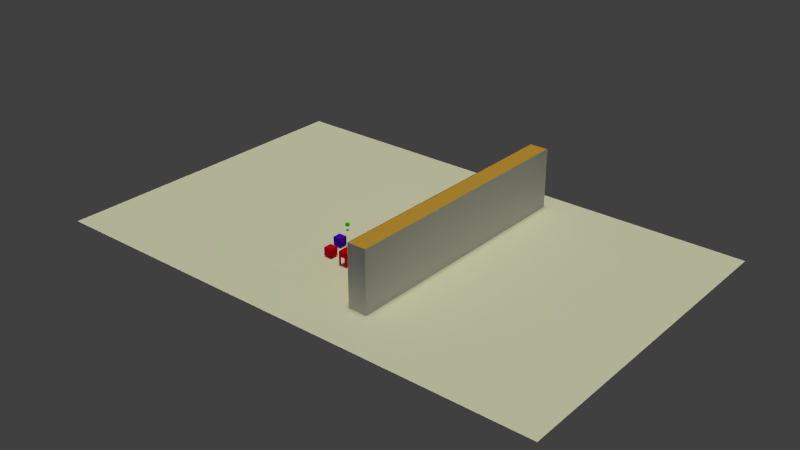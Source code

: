 # Source: intro.blend  (saved by Blender 2.72.0; exported with 4.5.12 LTS)
import bpy
from mathutils import Matrix  # noqa: F401  (used for matrix-valued properties, if any)

bpy.ops.wm.read_factory_settings(use_empty=True)
scene = bpy.context.scene
scene.name = 'Scene'

# ---- collections
col_collection_1 = bpy.data.collections.new('Collection 1'); scene.collection.children.link(col_collection_1)

# ---- materials (node trees are filled in below, after node groups)
mat_material_012 = bpy.data.materials.new('Material.012')
mat_material_012.alpha_threshold = 0.0
mat_material_012.use_transparent_shadow = False
mat_material_012.diffuse_color = (0.8, 0.02044, 0.04071, 1.0)
mat_material_012.roughness = 0.5
mat_material_011 = bpy.data.materials.new('Material.011')
mat_material_011.alpha_threshold = 0.0
mat_material_011.use_transparent_shadow = False
mat_material_011.diffuse_color = (0.8, 0.0, 0.0, 1.0)
mat_material_011.roughness = 0.5
mat_material_013 = bpy.data.materials.new('Material.013')
mat_material_013.alpha_threshold = 0.0
mat_material_013.use_transparent_shadow = False
mat_material_013.diffuse_color = (0.8, 0.4489, 0.04968, 1.0)
mat_material_013.roughness = 0.5
mat_material_007 = bpy.data.materials.new('Material.007')
mat_material_007.alpha_threshold = 0.0
mat_material_007.use_transparent_shadow = False
mat_material_007.diffuse_color = (0.04144, 0.02876, 0.3506, 1.0)
mat_material_007.roughness = 0.5
mat_material = bpy.data.materials.new('Material')
mat_material.alpha_threshold = 0.0
mat_material.use_transparent_shadow = False
mat_material.diffuse_color = (0.0984, 0.0, 0.8, 1.0)
mat_material.roughness = 0.5
mat_material.line_color = (0.0, 0.0, 0.0, 1.0)
mat_material_006 = bpy.data.materials.new('Material.006')
mat_material_006.alpha_threshold = 0.0
mat_material_006.use_transparent_shadow = False
mat_material_006.roughness = 0.5
mat_material_006.line_color = (0.0, 0.0, 0.0, 1.0)
mat_material_005 = bpy.data.materials.new('Material.005')
mat_material_005.alpha_threshold = 0.0
mat_material_005.use_transparent_shadow = False
mat_material_005.diffuse_color = (0.8, 0.6338, 0.0, 1.0)
mat_material_005.roughness = 0.5
mat_material_005.line_color = (0.0, 0.0, 0.0, 1.0)
mat_material_001 = bpy.data.materials.new('Material.001')
mat_material_001.alpha_threshold = 0.0
mat_material_001.use_transparent_shadow = False
mat_material_001.diffuse_color = (0.3344, 0.8, 0.1992, 1.0)
mat_material_001.roughness = 0.5
mat_material_001.line_color = (0.0, 0.0, 0.0, 1.0)
mat_material_008 = bpy.data.materials.new('Material.008')
mat_material_008.alpha_threshold = 0.0
mat_material_008.use_transparent_shadow = False
mat_material_008.diffuse_color = (0.8, 0.02664, 0.0, 1.0)
mat_material_008.roughness = 0.5
mat_material_008.line_color = (0.0, 0.0, 0.0, 1.0)
mat_material_009 = bpy.data.materials.new('Material.009')
mat_material_009.alpha_threshold = 0.0
mat_material_009.use_transparent_shadow = False
mat_material_009.diffuse_color = (0.1578, 0.1803, 0.8, 1.0)
mat_material_009.roughness = 0.5
mat_material_009.line_color = (0.0, 0.0, 0.0, 1.0)
mat_material_010 = bpy.data.materials.new('Material.010')
mat_material_010.alpha_threshold = 0.0
mat_material_010.use_transparent_shadow = False
mat_material_010.diffuse_color = (0.07098, 0.8, 0.0, 1.0)
mat_material_010.roughness = 0.5
mat_material_010.line_color = (0.0, 0.0, 0.0, 1.0)
mat_material_003 = bpy.data.materials.new('Material.003')
mat_material_003.alpha_threshold = 0.0
mat_material_003.use_transparent_shadow = False
mat_material_003.diffuse_color = (0.8, 0.0, 0.02037, 1.0)
mat_material_003.roughness = 0.5
mat_material_003.line_color = (0.0, 0.0, 0.0, 1.0)
mat_material_004 = bpy.data.materials.new('Material.004')
mat_material_004.alpha_threshold = 0.0
mat_material_004.use_transparent_shadow = False
mat_material_004.diffuse_color = (0.9766, 1.0, 0.6899, 1.0)
mat_material_004.roughness = 0.5
mat_material_004.line_color = (0.0, 0.0, 0.0, 1.0)

# ---- material node trees

# ---- world
world_world = bpy.data.worlds.new('World'); scene.world = world_world
world_world.color = (0.05088, 0.05088, 0.05088)
world_world.use_sun_shadow = False
world_world.sun_shadow_jitter_overblur = 0.0
world_world.cycles.sampling_method = 'MANUAL'
world_world.cycles.sample_map_resolution = 256

# ---- lights
light_point_001 = bpy.data.lights.new('Point.001', 'POINT')
light_point_001.color = (1.0, 0.01297, 0.03844)
light_point_001.transmission_factor = 0.0
light_point_001.energy = 73.0
light_point_001.shadow_buffer_clip_start = 0.5
light_point_001.shadow_soft_size = 0.1
light_point_001.shadow_maximum_resolution = 0.006
light_point_001.use_absolute_resolution = True
light_point_001.cycles.use_multiple_importance_sampling = False
light_sun_001 = bpy.data.lights.new('Sun.001', 'SUN')
light_sun_001.transmission_factor = 0.0
light_sun_001.angle = 0.1993
light_sun_001.energy = 1.23
light_sun_001.shadow_buffer_clip_start = 0.5
light_sun_001.shadow_soft_size = 0.1
light_sun_001.shadow_cascade_max_distance = 1000.0
light_sun_001.cycles.use_multiple_importance_sampling = False

# ---- meshes
me_plane_003 = bpy.data.meshes.new('Plane.003')
me_plane_003.from_pydata([(-1.0, -1.0, 0.0), (1.0, -1.0, 0.0), (-1.0, 1.0, 0.0), (1.0, 1.0, 0.0)], [], [(0, 1, 3, 2)])
me_plane_003.use_remesh_preserve_volume = False
me_plane_003.use_remesh_preserve_attributes = False
me_plane_003.use_mirror_vertex_groups = False
me_plane_003.update()
me_plane_002 = bpy.data.meshes.new('Plane.002')
me_plane_002.from_pydata([(-1.0, -1.0, 0.0), (1.0, -1.0, 0.0), (-1.0, 1.0, 0.0), (1.0, 1.0, 0.0)], [], [(0, 1, 3, 2)])
me_plane_002.use_remesh_preserve_volume = False
me_plane_002.use_remesh_preserve_attributes = False
me_plane_002.use_mirror_vertex_groups = False
me_plane_002.update()
me_cube_009 = bpy.data.meshes.new('Cube.009')
me_cube_009.from_pydata([(1.0, 1.0, -1.0), (1.0, -1.0, -1.0), (-1.0, -1.0, -1.0), (-1.0, 1.0, -1.0), (1.0, 1.0, 1.0), (1.0, -1.0, 1.0), (-1.0, -1.0, 1.0), (-1.0, 1.0, 1.0)], [], [(0, 1, 2, 3), (4, 7, 6, 5), (0, 4, 5, 1), (1, 5, 6, 2), (2, 6, 7, 3), (4, 0, 3, 7)])
me_cube_009.materials.append(mat_material_012)
me_cube_009.use_remesh_preserve_volume = False
me_cube_009.use_remesh_preserve_attributes = False
me_cube_009.use_mirror_vertex_groups = False
me_cube_009.update()
me_cube_004 = bpy.data.meshes.new('Cube.004')
me_cube_004.from_pydata([(-1.0, -1.492, -1.0), (-1.0, 1.492, -1.0), (1.0, 1.492, -1.0), (1.0, -1.492, -1.0), (-1.0, -1.492, 1.0), (-1.0, 1.492, 1.0), (1.0, 1.492, 1.0), (1.0, -1.492, 1.0), (-0.5732, 1.492, 1.0), (-0.5732, 1.492, -1.0), (-0.5732, -1.492, 1.0), (-0.5732, -1.492, -1.0), (0.5779, 1.492, 1.0), (0.5779, -1.492, -1.0), (0.5779, 1.492, -1.0), (0.5779, -1.492, 1.0), (-1.0, -1.492, 0.266), (-1.0, 1.492, 0.266), (1.0, 1.492, 0.266), (1.0, -1.492, 0.266), (-0.5732, 1.492, 0.266), (-0.5732, -1.492, 0.266), (0.5779, 1.492, 0.266), (0.5779, -1.492, 0.266), (-1.0, -1.021, 1.0), (-1.0, -1.021, -1.0), (1.0, -1.021, 1.0), (1.0, -1.021, -1.0), (-0.5732, -1.021, 1.0), (0.5779, -1.021, 1.0), (-1.0, -1.021, 0.266), (1.0, -1.021, 0.266), (-1.0, 1.043, 1.0), (1.0, 1.043, -1.0), (1.0, 1.043, 0.266), (-1.0, 1.043, -1.0), (1.0, 1.043, 1.0), (-0.5732, 1.043, 1.0), (0.5779, 1.043, 1.0), (-1.0, 1.043, 0.266)], [(13, 15), (27, 26)], [(39, 17, 1, 35), (22, 18, 2, 14), (31, 19, 3, 27), (21, 16, 0, 11), (37, 8, 5, 32), (17, 20, 9, 1), (38, 12, 8, 37), (19, 23, 13, 3), (36, 6, 12, 38), (32, 5, 17, 39), (12, 6, 18, 22), (26, 7, 19, 31), (10, 4, 16, 21), (5, 8, 20, 17), (15, 10, 21, 23), (8, 12, 22, 20), (7, 15, 23, 19), (16, 30, 25, 0), (10, 28, 24, 4), (15, 29, 28, 10), (7, 26, 29, 15), (4, 24, 30, 16), (36, 26, 31, 34), (28, 37, 32, 24), (29, 38, 37, 28), (26, 36, 38, 29), (24, 32, 39, 30), (18, 34, 33, 2), (6, 36, 34, 18), (11, 25, 30, 21), (9, 20, 39, 35), (14, 33, 34, 22), (13, 23, 31, 27)])
me_cube_004.materials.append(mat_material_011)
me_cube_004.use_remesh_preserve_volume = False
me_cube_004.use_remesh_preserve_attributes = False
me_cube_004.use_mirror_vertex_groups = False
me_cube_004.update()
me_plane_001 = bpy.data.meshes.new('Plane.001')
me_plane_001.from_pydata([(-1.0, -1.0, 0.0), (1.0, -1.0, 0.0), (-1.0, 1.0, 0.0), (1.0, 1.0, 0.0)], [], [(0, 1, 3, 2)])
me_plane_001.use_remesh_preserve_volume = False
me_plane_001.use_remesh_preserve_attributes = False
me_plane_001.use_mirror_vertex_groups = False
me_plane_001.update()
me_cube_001 = bpy.data.meshes.new('Cube.001')
me_cube_001.from_pydata([(-1.0, -1.0, -1.0), (-1.0, 1.0, -1.0), (1.0, 1.0, -1.0), (1.0, -1.0, -1.0), (-1.0, -1.0, 1.0), (-1.0, 1.0, 1.0), (1.0, 1.0, 1.0), (1.0, -1.0, 1.0)], [], [(4, 5, 1, 0), (5, 6, 2, 1), (6, 7, 3, 2), (7, 4, 0, 3), (0, 1, 2, 3), (7, 6, 5, 4)])
me_cube_001.materials.append(mat_material_013)
me_cube_001.use_remesh_preserve_volume = False
me_cube_001.use_remesh_preserve_attributes = False
me_cube_001.use_mirror_vertex_groups = False
me_cube_001.update()
me_cube = bpy.data.meshes.new('Cube')
me_cube.from_pydata([(-1.0, -1.492, -1.0), (-1.0, 1.492, -1.0), (1.0, 1.492, -1.0), (1.0, -1.492, -1.0), (-1.0, -1.492, 1.0), (-1.0, 1.492, 1.0), (1.0, 1.492, 1.0), (1.0, -1.492, 1.0), (-0.5732, 1.492, 1.0), (-0.5732, 1.492, -1.0), (-0.5732, -1.492, 1.0), (-0.5732, -1.492, -1.0), (0.5779, 1.492, 1.0), (0.5779, -1.492, -1.0), (0.5779, 1.492, -1.0), (0.5779, -1.492, 1.0), (-1.0, -1.492, 0.266), (-1.0, 1.492, 0.266), (1.0, 1.492, 0.266), (1.0, -1.492, 0.266), (-0.5732, 1.492, 0.266), (-0.5732, -1.492, 0.266), (0.5779, 1.492, 0.266), (0.5779, -1.492, 0.266), (-1.0, -1.021, 1.0), (-1.0, -1.021, -1.0), (1.0, -1.021, 1.0), (1.0, -1.021, -1.0), (-0.5732, -1.021, 1.0), (0.5779, -1.021, 1.0), (-1.0, -1.021, 0.266), (1.0, -1.021, 0.266), (-1.0, 1.043, 1.0), (1.0, 1.043, -1.0), (1.0, 1.043, 0.266), (-1.0, 1.043, -1.0), (1.0, 1.043, 1.0), (-0.5732, 1.043, 1.0), (0.5779, 1.043, 1.0), (-1.0, 1.043, 0.266)], [(13, 15), (27, 26)], [(39, 17, 1, 35), (22, 18, 2, 14), (31, 19, 3, 27), (21, 16, 0, 11), (37, 8, 5, 32), (17, 20, 9, 1), (38, 12, 8, 37), (19, 23, 13, 3), (36, 6, 12, 38), (32, 5, 17, 39), (12, 6, 18, 22), (26, 7, 19, 31), (10, 4, 16, 21), (5, 8, 20, 17), (15, 10, 21, 23), (8, 12, 22, 20), (7, 15, 23, 19), (16, 30, 25, 0), (10, 28, 24, 4), (15, 29, 28, 10), (7, 26, 29, 15), (4, 24, 30, 16), (36, 26, 31, 34), (28, 37, 32, 24), (29, 38, 37, 28), (26, 36, 38, 29), (24, 32, 39, 30), (18, 34, 33, 2), (6, 36, 34, 18), (11, 25, 30, 21), (9, 20, 39, 35), (14, 33, 34, 22), (13, 23, 31, 27)])
me_cube.materials.append(mat_material_007)
me_cube.use_remesh_preserve_volume = False
me_cube.use_remesh_preserve_attributes = False
me_cube.use_mirror_vertex_groups = False
me_cube.update()
me_cube_000 = bpy.data.meshes.new('Cube.000')
me_cube_000.from_pydata([(1.0, 1.0, -1.0), (1.0, -1.0, -1.0), (-1.0, -1.0, -1.0), (-1.0, 1.0, -1.0), (1.0, 1.0, 1.0), (1.0, -1.0, 1.0), (-1.0, -1.0, 1.0), (-1.0, 1.0, 1.0)], [], [(0, 1, 2, 3), (4, 7, 6, 5), (0, 4, 5, 1), (1, 5, 6, 2), (2, 6, 7, 3), (4, 0, 3, 7)])
me_cube_000.materials.append(mat_material)
me_cube_000.use_remesh_preserve_volume = False
me_cube_000.use_remesh_preserve_attributes = False
me_cube_000.use_mirror_vertex_groups = False
me_cube_000.update()
me_cube_013 = bpy.data.meshes.new('Cube.013')
me_cube_013.from_pydata([(-1.0, -1.0, -1.0), (-1.0, 1.0, -1.0), (1.0, 1.0, -1.0), (1.0, -1.0, -1.0), (-1.0, -1.0, -0.6803), (-1.0, 1.0, -0.6803), (1.0, 1.0, -0.6803), (1.0, -1.0, -0.6803), (-0.712, -0.712, -0.4084), (-0.712, 0.712, -0.4084), (0.712, 0.712, -0.4084), (0.712, -0.712, -0.4084), (-0.712, -0.6603, 0.1954), (-0.712, 0.6603, 0.728), (0.712, 0.6603, 0.728), (0.712, -0.6603, 0.1954), (-0.644, -0.6115, 0.2563), (-0.644, 0.5829, 0.738), (0.644, 0.5829, 0.738), (0.644, -0.6115, 0.2563), (-0.3232, -0.314, 0.3763), (-0.3232, 0.2854, 0.618), (0.3232, 0.2854, 0.618), (0.3232, -0.314, 0.3763), (-0.3232, -0.3664, 0.5062), (-0.3232, 0.233, 0.7479), (0.3232, 0.233, 0.7479), (0.3232, -0.3664, 0.5062)], [], [(4, 5, 1, 0), (5, 6, 2, 1), (6, 7, 3, 2), (7, 4, 0, 3), (0, 1, 2, 3), (4, 7, 11, 8), (8, 11, 15, 12), (6, 5, 9, 10), (5, 4, 8, 9), (7, 6, 10, 11), (12, 15, 19, 16), (11, 10, 14, 15), (9, 8, 12, 13), (10, 9, 13, 14), (16, 19, 23, 20), (13, 12, 16, 17), (14, 13, 17, 18), (15, 14, 18, 19), (20, 23, 27, 24), (18, 17, 21, 22), (19, 18, 22, 23), (17, 16, 20, 21), (27, 26, 25, 24), (21, 20, 24, 25), (22, 21, 25, 26), (23, 22, 26, 27)])
me_cube_013.materials.append(mat_material_006)
me_cube_013.use_remesh_preserve_volume = False
me_cube_013.use_remesh_preserve_attributes = False
me_cube_013.use_mirror_vertex_groups = False
me_cube_013.update()
me_cube_006 = bpy.data.meshes.new('Cube.006')
me_cube_006.from_pydata([(-2.934, -1.005, -0.4022), (-2.934, 0.9947, -0.4022), (-0.9337, 0.9947, -0.4022), (-0.9337, -1.005, -0.4022), (-2.934, -1.005, 1.598), (-2.934, 0.9947, 1.598), (-0.9337, 0.9947, 1.598), (-0.9337, -1.005, 1.598), (-2.934, -0.8124, 1.598), (-2.934, -0.8124, -0.4022), (-0.9337, -0.8124, 1.598), (-0.9337, -0.8124, -0.4022), (-2.934, 0.8186, 1.598), (-0.9337, 0.8186, -0.4022), (-2.934, 0.8186, -0.4022), (-0.9337, 0.8186, 1.598), (-2.793, 0.9947, 1.598), (-2.793, 0.9947, -0.4022), (-2.793, -1.005, 1.598), (-2.793, -1.005, -0.4022), (-2.793, -0.8124, -0.4022), (-2.793, -0.8124, 1.598), (-2.793, 0.8186, -0.4022), (-2.793, 0.8186, 1.598), (-1.078, 0.9947, 1.598), (-1.078, -1.005, -0.4022), (-1.078, -0.8124, -0.4022), (-1.078, 0.8186, -0.4022), (-1.078, 0.9947, -0.4022), (-1.078, -1.005, 1.598), (-1.078, -0.8124, 1.598), (-1.078, 0.8186, 1.598), (-2.643, -0.6703, -3.781), (-2.643, 0.6765, -3.781), (-1.227, -0.6703, -3.781), (-1.227, 0.6765, -3.781), (-2.46, 0.9947, 1.598), (-2.46, -1.005, -0.4022), (-2.46, -0.8124, -0.4022), (-2.46, 0.8186, -0.4022), (-2.46, 0.9947, -0.4022), (-2.46, -1.005, 1.598), (-2.46, -0.8124, 1.598), (-2.46, 0.8186, 1.598), (-2.368, -0.6703, -3.781), (-2.368, 0.6765, -3.781), (-1.417, 0.9947, 1.598), (-1.417, -1.005, -0.4022), (-1.417, -0.8124, -0.4022), (-1.417, 0.8186, -0.4022), (-1.417, 0.9947, -0.4022), (-1.417, -1.005, 1.598), (-1.417, -0.8124, 1.598), (-1.417, 0.8186, 1.598), (-1.508, -0.6703, -3.781), (-1.508, 0.6765, -3.781), (-2.934, -0.4923, 1.598), (-0.9337, -0.4923, -0.4022), (-2.934, -0.4923, -0.4022), (-0.9337, -0.4923, 1.598), (-2.793, -0.4923, -0.4022), (-2.793, -0.4923, 1.598), (-1.078, -0.4923, -0.4022), (-1.078, -0.4923, 1.598), (-2.643, -0.406, -3.781), (-1.227, -0.406, -3.781), (-2.46, -0.4923, 1.598), (-2.368, -0.406, -3.781), (-1.508, -0.406, -3.781), (-1.417, -0.4923, 1.598), (-2.934, 0.4978, 1.598), (-0.9337, 0.4978, -0.4022), (-2.934, 0.4978, -0.4022), (-0.9337, 0.4978, 1.598), (-2.793, 0.4978, -0.4022), (-2.793, 0.4978, 1.598), (-1.078, 0.4978, -0.4022), (-1.078, 0.4978, 1.598), (-2.643, 0.4116, -3.781), (-1.227, 0.4116, -3.781), (-2.46, 0.4978, 1.598), (-2.368, 0.4116, -3.781), (-1.508, 0.4116, -3.781), (-1.417, 0.4978, 1.598), (-2.368, -0.406, -1.358), (-1.508, -0.406, -1.358), (-2.368, 0.4116, -1.358), (-1.508, 0.4116, -1.358), (-2.258, -0.301, 18.49), (-1.619, -0.301, 18.49), (-2.258, 0.3064, 18.49), (-1.619, 0.3064, 18.49), (-2.048, -0.2629, 33.7), (-1.605, -0.2629, 21.94), (-2.048, 0.2683, 33.7), (-1.605, 0.2683, 21.94), (-1.749, -0.1353, 39.58), (-1.518, -0.1353, 33.47), (-1.749, 0.1408, 39.58), (-1.518, 0.1408, 33.47), (-1.33, -0.05475, 48.5), (-1.256, -0.05475, 40.11), (-1.33, 0.0602, 48.5), (-1.256, 0.0602, 40.11), (-0.2857, -0.05475, 60.34), (-0.2115, -0.05475, 51.96), (-0.2857, 0.0602, 60.34), (-0.2115, 0.0602, 51.96), (-2.249, -0.5069, 19.46), (-1.61, -0.5069, 19.46), (-2.039, -0.4688, 34.67), (-1.596, -0.4688, 22.91), (-2.25, 0.4928, 19.37), (-1.611, 0.4928, 19.37), (-2.04, 0.4547, 34.58), (-1.596, 0.4547, 22.82), (-1.738, -0.2285, 38.7), (-1.55, -0.2285, 33.72), (-1.738, 0.2326, 38.7), (-1.55, 0.2326, 33.72), (-1.734, -0.4072, 39.11), (-1.546, -0.4072, 34.13), (-1.734, 0.3944, 39.07), (-1.546, 0.3944, 34.09), (-1.09, -0.2285, 66.73), (-1.028, -0.2285, 58.83), (-1.09, 0.2326, 66.73), (-1.028, 0.2326, 58.83), (-1.08, -0.4072, 66.98), (-1.018, -0.4072, 59.08), (-1.081, 0.3944, 66.96), (-1.019, 0.3944, 59.06), (-0.4544, -0.2285, 71.6), (-0.5745, -0.2285, 64.54), (-0.4544, 0.2326, 71.6), (-0.5745, 0.2326, 64.54), (-0.4421, -0.4072, 71.52), (-0.5621, -0.4072, 64.46), (-0.4433, 0.3944, 71.52), (-0.5633, 0.3944, 64.47)], [], [(12, 5, 1, 14), (24, 6, 2, 28), (10, 7, 3, 11), (18, 4, 0, 19), (27, 28, 2, 13), (23, 16, 5, 12), (4, 8, 9, 0), (59, 10, 11, 57), (25, 26, 11, 3), (18, 21, 8, 4), (70, 12, 14, 72), (76, 27, 13, 71), (75, 23, 12, 70), (6, 15, 13, 2), (5, 16, 17, 1), (41, 18, 19, 37), (14, 1, 17, 22), (43, 36, 16, 23), (0, 9, 20, 19), (41, 42, 21, 18), (72, 14, 22, 74), (80, 43, 23, 75), (46, 24, 28, 50), (49, 50, 28, 27), (47, 48, 26, 25), (62, 26, 34, 65), (7, 29, 25, 3), (15, 6, 24, 31), (7, 10, 30, 29), (73, 15, 31, 77), (82, 55, 35, 79), (74, 22, 33, 78), (49, 27, 35, 55), (38, 20, 32, 44), (51, 41, 37, 47), (53, 46, 36, 43), (51, 52, 42, 41), (83, 53, 43, 80), (16, 36, 40, 17), (22, 17, 40, 39), (19, 20, 38, 37), (78, 33, 45, 81), (22, 39, 45, 33), (48, 38, 44, 54), (36, 46, 50, 40), (39, 40, 50, 49), (37, 38, 48, 47), (81, 45, 55, 82), (39, 49, 55, 45), (29, 51, 47, 25), (31, 24, 46, 53), (29, 30, 52, 51), (77, 31, 53, 83), (26, 48, 54, 34), (73, 59, 57, 71), (8, 56, 58, 9), (26, 62, 57, 11), (21, 61, 56, 8), (9, 58, 60, 20), (42, 66, 61, 21), (76, 62, 65, 79), (10, 59, 63, 30), (54, 68, 65, 34), (20, 60, 64, 32), (52, 69, 66, 42), (32, 64, 67, 44), (44, 67, 68, 54), (30, 63, 69, 52), (56, 70, 72, 58), (62, 76, 71, 57), (61, 75, 70, 56), (58, 72, 74, 60), (66, 80, 75, 61), (59, 73, 77, 63), (68, 82, 79, 65), (60, 74, 78, 64), (83, 80, 90, 91), (64, 78, 81, 67), (81, 82, 87, 86), (63, 77, 83, 69), (15, 73, 71, 13), (27, 76, 79, 35), (84, 86, 87, 85), (67, 81, 86, 84), (82, 68, 85, 87), (68, 67, 84, 85), (95, 91, 113, 115), (66, 69, 89, 88), (69, 83, 91, 89), (80, 66, 88, 90), (95, 94, 98, 99), (92, 88, 108, 110), (90, 88, 92, 94), (89, 91, 95, 93), (99, 98, 102, 103), (93, 95, 99, 97), (92, 93, 97, 96), (94, 92, 96, 98), (103, 102, 106, 107), (96, 97, 101, 100), (98, 96, 100, 102), (97, 99, 103, 101), (105, 107, 106, 104), (100, 101, 105, 104), (102, 100, 104, 106), (101, 103, 107, 105), (108, 109, 111, 110), (110, 111, 121, 120), (89, 93, 111, 109), (88, 89, 109, 108), (113, 112, 114, 115), (91, 90, 112, 113), (111, 93, 117, 121), (90, 94, 114, 112), (120, 121, 129, 128), (122, 118, 126, 130), (95, 115, 123, 119), (114, 94, 118, 122), (94, 95, 119, 118), (92, 110, 120, 116), (93, 92, 116, 117), (115, 114, 122, 123), (131, 130, 138, 139), (124, 128, 136, 132), (121, 117, 125, 129), (119, 123, 131, 127), (118, 119, 127, 126), (116, 120, 128, 124), (123, 122, 130, 131), (117, 116, 124, 125), (133, 132, 136, 137), (134, 135, 139, 138), (125, 124, 132, 133), (130, 126, 134, 138), (128, 129, 137, 136), (129, 125, 133, 137), (127, 131, 139, 135), (126, 127, 135, 134)])
me_cube_006.materials.append(mat_material_005)
me_cube_006.use_remesh_preserve_volume = False
me_cube_006.use_remesh_preserve_attributes = False
me_cube_006.use_mirror_vertex_groups = False
me_cube_006.update()
me_cube_005 = bpy.data.meshes.new('Cube.005')
me_cube_005.from_pydata([(-5.002, -4.97, -0.1351), (-5.002, 4.97, -0.1351), (5.002, 4.97, -0.1351), (5.002, -4.97, -0.1351), (-5.002, -4.97, 0.1351), (-5.002, 4.97, 0.1351), (5.002, 4.97, 0.1351), (5.002, -4.97, 0.1351), (-5.002, -4.97, 0.6715), (-5.002, 4.97, 0.6715), (5.002, 4.97, 0.6715), (5.002, -4.97, 0.6715), (-4.802, -4.771, 0.6715), (-4.802, 4.771, 0.6715), (4.802, 4.771, 0.6715), (4.802, -4.771, 0.6715), (-3.958, -3.933, 0.1213), (-3.958, 3.933, 0.1213), (3.958, 3.933, 0.1213), (3.958, -3.933, 0.1213), (-3.794, -3.77, 0.1213), (-3.794, 3.77, 0.1213), (3.794, 3.77, 0.1213), (3.794, -3.77, 0.1213), (-3.794, -3.77, -0.06919), (-3.794, 3.77, -0.06919), (3.794, 3.77, -0.06919), (3.794, -3.77, -0.06919), (-2.351, -2.336, -0.06919), (-2.351, 2.336, -0.06919), (2.351, 2.336, -0.06919), (2.351, -2.336, -0.06919), (-2.351, -2.336, 0.3552), (-2.351, 2.336, 0.3552), (2.351, 2.336, 0.3552), (2.351, -2.336, 0.3552), (-2.047, -2.034, 0.3552), (-2.047, 2.034, 0.3552), (2.047, 2.034, 0.3552), (2.047, -2.034, 0.3552), (-2.047, -2.034, -7.234), (-2.047, 2.034, -7.234), (2.047, 2.034, -7.234), (2.047, -2.034, -7.234)], [], [(4, 5, 1, 0), (5, 6, 2, 1), (6, 7, 3, 2), (7, 4, 0, 3), (4, 7, 11, 8), (8, 11, 15, 12), (5, 4, 8, 9), (7, 6, 10, 11), (6, 5, 9, 10), (12, 15, 19, 16), (9, 8, 12, 13), (10, 9, 13, 14), (11, 10, 14, 15), (16, 19, 23, 20), (13, 12, 16, 17), (14, 13, 17, 18), (15, 14, 18, 19), (20, 23, 27, 24), (19, 18, 22, 23), (17, 16, 20, 21), (18, 17, 21, 22), (24, 27, 31, 28), (21, 20, 24, 25), (22, 21, 25, 26), (23, 22, 26, 27), (28, 31, 35, 32), (26, 25, 29, 30), (27, 26, 30, 31), (25, 24, 28, 29), (32, 35, 39, 36), (29, 28, 32, 33), (30, 29, 33, 34), (31, 30, 34, 35), (36, 39, 43, 40), (33, 32, 36, 37), (34, 33, 37, 38), (35, 34, 38, 39), (43, 42, 41, 40), (39, 38, 42, 43), (37, 36, 40, 41), (38, 37, 41, 42)])
me_cube_005.materials.append(mat_material_001)
me_cube_005.use_remesh_preserve_volume = False
me_cube_005.use_remesh_preserve_attributes = False
me_cube_005.use_mirror_vertex_groups = False
me_cube_005.update()
me_cube_008 = bpy.data.meshes.new('Cube.008')
me_cube_008.from_pydata([(-1.0, -1.0, -1.0), (-1.0, 1.0, -1.0), (1.0, 1.0, -1.0), (1.0, -1.0, -1.0), (-1.0, -1.0, 1.0), (-1.0, 1.0, 1.0), (1.0, 1.0, 1.0), (1.0, -1.0, 1.0)], [], [(4, 5, 1, 0), (5, 6, 2, 1), (6, 7, 3, 2), (7, 4, 0, 3), (0, 1, 2, 3), (7, 6, 5, 4)])
me_cube_008.materials.append(mat_material_008)
me_cube_008.use_remesh_preserve_volume = False
me_cube_008.use_remesh_preserve_attributes = False
me_cube_008.use_mirror_vertex_groups = False
me_cube_008.update()
me_cube_010 = bpy.data.meshes.new('Cube.010')
me_cube_010.from_pydata([(1.0, 1.0, -1.0), (1.0, -1.0, -1.0), (-1.0, -1.0, -1.0), (-1.0, 1.0, -1.0), (1.0, 1.0, 1.0), (1.0, -1.0, 1.0), (-1.0, -1.0, 1.0), (-1.0, 1.0, 1.0)], [], [(0, 1, 2, 3), (4, 7, 6, 5), (0, 4, 5, 1), (1, 5, 6, 2), (2, 6, 7, 3), (4, 0, 3, 7)])
me_cube_010.materials.append(mat_material_009)
me_cube_010.use_remesh_preserve_volume = False
me_cube_010.use_remesh_preserve_attributes = False
me_cube_010.use_mirror_vertex_groups = False
me_cube_010.update()
me_cube_007 = bpy.data.meshes.new('Cube.007')
me_cube_007.from_pydata([(-1.0, -1.0, -1.0), (-1.0, 1.0, -1.0), (1.0, 1.0, -1.0), (1.0, -1.0, -1.0), (-1.0, -1.0, 1.0), (-1.0, 1.0, 1.0), (1.0, 1.0, 1.0), (1.0, -1.0, 1.0)], [], [(4, 5, 1, 0), (5, 6, 2, 1), (6, 7, 3, 2), (7, 4, 0, 3), (0, 1, 2, 3), (7, 6, 5, 4)])
me_cube_007.materials.append(mat_material_010)
me_cube_007.use_remesh_preserve_volume = False
me_cube_007.use_remesh_preserve_attributes = False
me_cube_007.use_mirror_vertex_groups = False
me_cube_007.update()
me_cube_003 = bpy.data.meshes.new('Cube.003')
me_cube_003.from_pydata([(1.0, 1.0, -1.0), (1.0, -1.0, -1.0), (-1.0, -1.0, -1.0), (-1.0, 1.0, -1.0), (1.0, 1.0, 1.0), (1.0, -1.0, 1.0), (-1.0, -1.0, 1.0), (-1.0, 1.0, 1.0)], [], [(0, 1, 2, 3), (4, 7, 6, 5), (0, 4, 5, 1), (1, 5, 6, 2), (2, 6, 7, 3), (4, 0, 3, 7)])
me_cube_003.materials.append(mat_material_003)
me_cube_003.use_remesh_preserve_volume = False
me_cube_003.use_remesh_preserve_attributes = False
me_cube_003.use_mirror_vertex_groups = False
me_cube_003.update()
me_plane = bpy.data.meshes.new('Plane')
me_plane.from_pydata([(1.883, -4.972, 0.0), (-8.061, -4.972, 0.0), (1.883, 4.972, 0.0), (-8.061, 4.972, 0.0), (1.883, 1.421, 0.0), (11.57, 4.972, 1.361e-07), (1.883, -4.97, 0.0), (2.589, 1.421, 3.431e-08), (11.57, -4.97, 3.431e-08), (1.883, 0.6322, 0.0), (2.589, 0.6322, 3.431e-08), (1.883, 7.55, 0.0), (-8.061, 7.55, 0.0), (11.57, 7.55, 1.361e-07)], [], [(4, 2, 3, 1, 0), (10, 9, 6, 8, 5, 2, 4, 7), (2, 5, 13, 11), (3, 2, 11, 12)])
me_plane.polygons.foreach_set('use_smooth', [True] * 4)
me_plane.materials.append(mat_material_004)
me_plane.use_remesh_preserve_volume = False
me_plane.use_remesh_preserve_attributes = False
me_plane.use_mirror_vertex_groups = False
me_plane.update()

# ---- objects
ob_wallcol_002 = bpy.data.objects.new('wallCol.002', me_plane_003)
ob_wallcol_001 = bpy.data.objects.new('wallCol.001', me_plane_002)
ob_red_lock = bpy.data.objects.new('red-lock', me_cube_009)
ob_cube_003 = bpy.data.objects.new('Cube.003', me_cube_004)
ob_wallcol = bpy.data.objects.new('wallCol', me_plane_001)
ob_wall = bpy.data.objects.new('wall', me_cube_001)
ob_cube_001 = bpy.data.objects.new('Cube.001', me_cube)
ob_blue_key_000 = bpy.data.objects.new('blue_key.000', me_cube_000)
ob_point_000 = bpy.data.objects.new('Point.000', light_point_001)
ob_switch_stand = bpy.data.objects.new('switch-stand', me_cube_013)
ob_exit_lock = bpy.data.objects.new('exit-lock', me_cube_006)
ob_exit_base = bpy.data.objects.new('exit-base', me_cube_005)
ob_physics_switch_red = bpy.data.objects.new('physics-switch-red', me_cube_008)
ob_blue_lock = bpy.data.objects.new('blue_lock', me_cube_010)
ob_cube = bpy.data.objects.new('Cube', me_cube_007)
ob_blue_key_002 = bpy.data.objects.new('blue_key.002', me_cube_003)
ob_ground = bpy.data.objects.new('Ground', me_plane)
ob_sun1 = bpy.data.objects.new('sun1', light_sun_001)

# ---- transforms, parenting, visibility, modifiers, constraints
ob_wallcol_002.location = (24.09, -20.33, 7.262)
ob_wallcol_002.rotation_euler = (1.571, 1.571, 0.0)
ob_wallcol_002.scale = (7.565, 2.263, 7.565)
ob_wallcol_002.lineart.crease_threshold = 0.0
ob_wallcol_001.location = (26.42, 11.36, 7.262)
ob_wallcol_001.rotation_euler = (3.036e-06, 1.571, 3.036e-06)
ob_wallcol_001.scale = (7.565, 31.75, 7.565)
ob_wallcol_001.lineart.crease_threshold = 0.0
ob_red_lock.location = (9.576, -6.788, 0.9933)
ob_red_lock.scale = (0.2088, 0.5566, 0.4651)
ob_red_lock.lock_rotations_4d = False
ob_red_lock.empty_display_type = 'ARROWS'
ob_red_lock.lineart.crease_threshold = 0.0
ob_cube_003.location = (9.57, -6.806, 1.744)
ob_cube_003.scale = (1.0, 1.296, 1.747)
ob_cube_003.lineart.crease_threshold = 0.0
ob_wallcol.location = (21.87, 11.36, 7.262)
ob_wallcol.rotation_euler = (0.0, -1.571, 0.0)
ob_wallcol.scale = (7.565, 31.75, 7.565)
ob_wallcol.lineart.crease_threshold = 0.0
ob_wall.location = (24.1, 11.42, 7.184)
ob_wall.scale = (2.246, 31.74, 7.498)
ob_wall.lineart.crease_threshold = 0.0
ob_cube_001.location = (9.57, -2.004, 1.744)
ob_cube_001.scale = (1.0, 1.296, 1.747)
ob_cube_001.lineart.crease_threshold = 0.0
ob_blue_key_000.location = (2.676, -2.019, 1.267)
ob_blue_key_000.lock_rotations_4d = False
ob_blue_key_000.empty_display_type = 'ARROWS'
ob_blue_key_000.lineart.crease_threshold = 0.0
ob_point_000.location = (6.984, 11.23, 6.243)
ob_point_000.rotation_euler = (0.6257, 0.4496, 0.2665)
ob_point_000.lineart.crease_threshold = 0.0
ob_switch_stand.location = (6.961, 11.1, 0.8974)
ob_switch_stand.scale = (0.3986, 0.5026, 1.0)
ob_switch_stand.lineart.crease_threshold = 0.0
ob_exit_lock.location = (25.0, 6.488, 1.041)
ob_exit_lock.scale = (5.565, 5.831, 0.1611)
ob_exit_lock.lineart.crease_threshold = 0.0
ob_exit_base.location = (14.22, 6.498, 0.1197)
ob_exit_base.lineart.crease_threshold = 0.0
ob_physics_switch_red.location = (6.96, 11.05, 1.572)
ob_physics_switch_red.rotation_euler = (-0.917, -0.001962, -0.002725)
ob_physics_switch_red.scale = (0.208, 0.01445, 0.2142)
ob_physics_switch_red.lineart.crease_threshold = 0.0
ob_blue_lock.location = (9.576, -1.985, 0.9933)
ob_blue_lock.scale = (0.2088, 0.5566, 0.4651)
ob_blue_lock.lock_rotations_4d = False
ob_blue_lock.empty_display_type = 'ARROWS'
ob_blue_lock.lineart.crease_threshold = 0.0
ob_cube.location = (-1.087, 4.546, 1.408)
ob_cube.scale = (0.334, 0.334, 0.334)
ob_cube.lineart.crease_threshold = 0.0
ob_blue_key_002.location = (4.432, -6.868, 1.267)
ob_blue_key_002.lock_rotations_4d = False
ob_blue_key_002.empty_display_type = 'ARROWS'
ob_blue_key_002.lineart.crease_threshold = 0.0
ob_ground.location = (0.0, 0.0, 0.0)
ob_ground.scale = (6.423, 6.423, 6.423)
ob_ground.lineart.crease_threshold = 0.0
ob_sun1.location = (-68.45, 8.26, 106.2)
ob_sun1.rotation_euler = (0.0, 0.0, -3.142)
ob_sun1.scale = (3.578, 3.578, 3.578)
ob_sun1.lineart.crease_threshold = 0.0

# ---- collection membership
col_collection_1.objects.link(ob_wallcol_002)
col_collection_1.objects.link(ob_wallcol_001)
col_collection_1.objects.link(ob_red_lock)
col_collection_1.objects.link(ob_cube_003)
col_collection_1.objects.link(ob_wallcol)
col_collection_1.objects.link(ob_wall)
col_collection_1.objects.link(ob_cube_001)
col_collection_1.objects.link(ob_blue_key_000)
col_collection_1.objects.link(ob_point_000)
col_collection_1.objects.link(ob_switch_stand)
col_collection_1.objects.link(ob_exit_lock)
col_collection_1.objects.link(ob_exit_base)
col_collection_1.objects.link(ob_physics_switch_red)
col_collection_1.objects.link(ob_blue_lock)
col_collection_1.objects.link(ob_cube)
col_collection_1.objects.link(ob_blue_key_002)
col_collection_1.objects.link(ob_ground)
col_collection_1.objects.link(ob_sun1)

# ---- scene / render settings (as saved in the file)
scene.frame_start = 1; scene.frame_end = 250; scene.frame_set(1)
scene.render.engine = 'BLENDER_EEVEE_NEXT'
scene.render.image_settings.color_mode = 'RGB'
scene.render.image_settings.compression = 90
scene.render.resolution_percentage = 50
scene.render.dither_intensity = 0.0
scene.cycles.use_denoising = False
scene.cycles.samples = 10
scene.cycles.sampling_pattern = 'TABULATED_SOBOL'
scene.cycles.light_sampling_threshold = 0.0
scene.cycles.use_adaptive_sampling = False
scene.cycles.use_light_tree = False
scene.cycles.blur_glossy = 0.0
scene.cycles.volume_bounces = 1
scene.cycles.pixel_filter_type = 'GAUSSIAN'
scene.cycles.sample_clamp_indirect = 0.0
scene.view_settings.view_transform = 'Standard'
bpy.context.view_layer.update()

# ---- added for rendering (the .blend has no active camera): camera
cam_auto = bpy.data.cameras.new('AutoCamera')
cam_auto.lens = 50.0
cam_auto.sensor_width = 36.0
cam_auto.clip_end = 2454.24
ob_auto_camera = bpy.data.objects.new('AutoCamera', cam_auto)
scene.collection.objects.link(ob_auto_camera)
ob_auto_camera.location = (151.104, -159.532, 115.731)
ob_auto_camera.rotation_euler = (1.09748, -7.21219e-08, 0.694738)
scene.camera = ob_auto_camera
bpy.context.view_layer.update()
